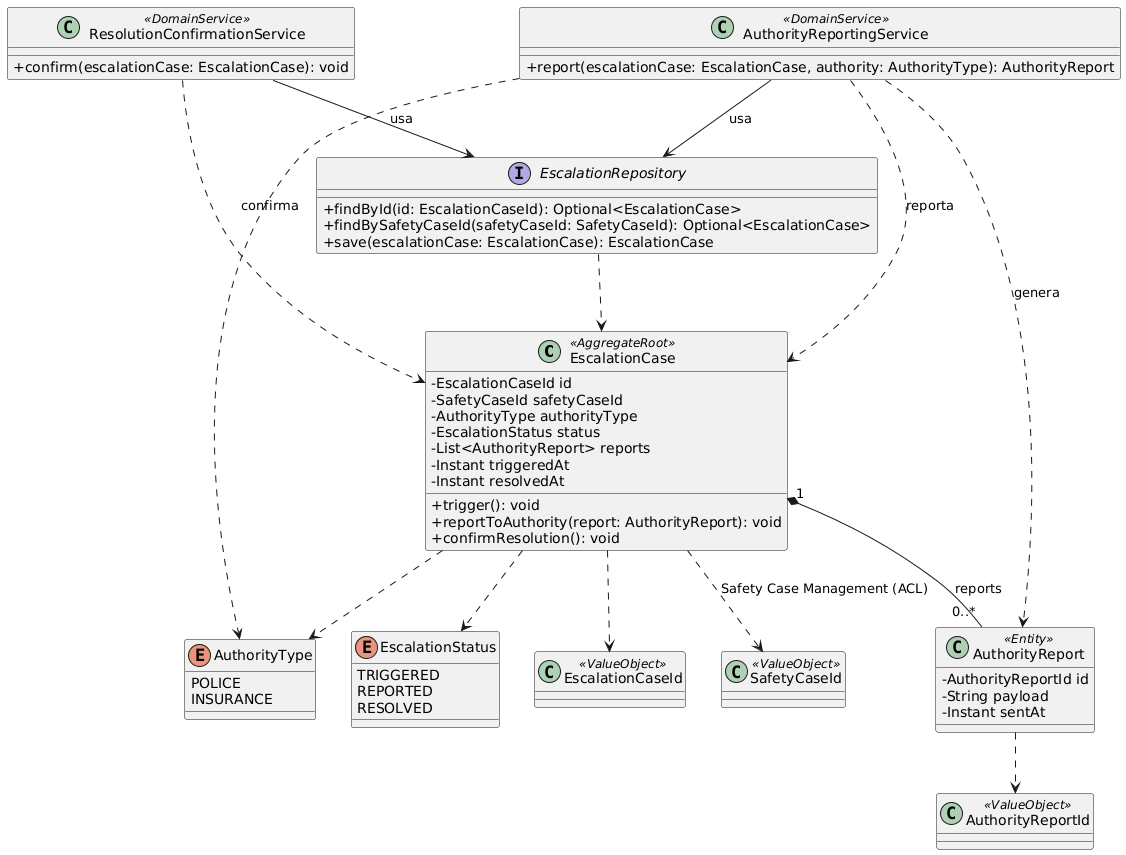

The diagram above was rendered by PlantUML. Its source (embedded in the PNG):
@startuml
skinparam classAttributeIconSize 0

class EscalationCase <<AggregateRoot>> {
  -EscalationCaseId id
  -SafetyCaseId safetyCaseId
  -AuthorityType authorityType
  -EscalationStatus status
  -List<AuthorityReport> reports
  -Instant triggeredAt
  -Instant resolvedAt
  +trigger(): void
  +reportToAuthority(report: AuthorityReport): void
  +confirmResolution(): void
}

class AuthorityReport <<Entity>> {
  -AuthorityReportId id
  -String payload
  -Instant sentAt
}

class AuthorityReportingService <<DomainService>> {
  +report(escalationCase: EscalationCase, authority: AuthorityType): AuthorityReport
}

class ResolutionConfirmationService <<DomainService>> {
  +confirm(escalationCase: EscalationCase): void
}

interface EscalationRepository {
  +findById(id: EscalationCaseId): Optional<EscalationCase>
  +findBySafetyCaseId(safetyCaseId: SafetyCaseId): Optional<EscalationCase>
  +save(escalationCase: EscalationCase): EscalationCase
}

class EscalationCaseId <<ValueObject>>
class SafetyCaseId <<ValueObject>>
class AuthorityReportId <<ValueObject>>
enum AuthorityType {
  POLICE
  INSURANCE
}
enum EscalationStatus {
  TRIGGERED
  REPORTED
  RESOLVED
}

EscalationCase "1" *-- "0..*" AuthorityReport : reports
EscalationCase ..> EscalationCaseId
EscalationCase ..> SafetyCaseId : Safety Case Management (ACL)
EscalationCase ..> AuthorityType
EscalationCase ..> EscalationStatus

AuthorityReport ..> AuthorityReportId

AuthorityReportingService --> EscalationRepository : usa
AuthorityReportingService ..> EscalationCase : reporta
AuthorityReportingService ..> AuthorityReport : genera
AuthorityReportingService ..> AuthorityType

ResolutionConfirmationService --> EscalationRepository : usa
ResolutionConfirmationService ..> EscalationCase : confirma

EscalationRepository ..> EscalationCase
@enduml